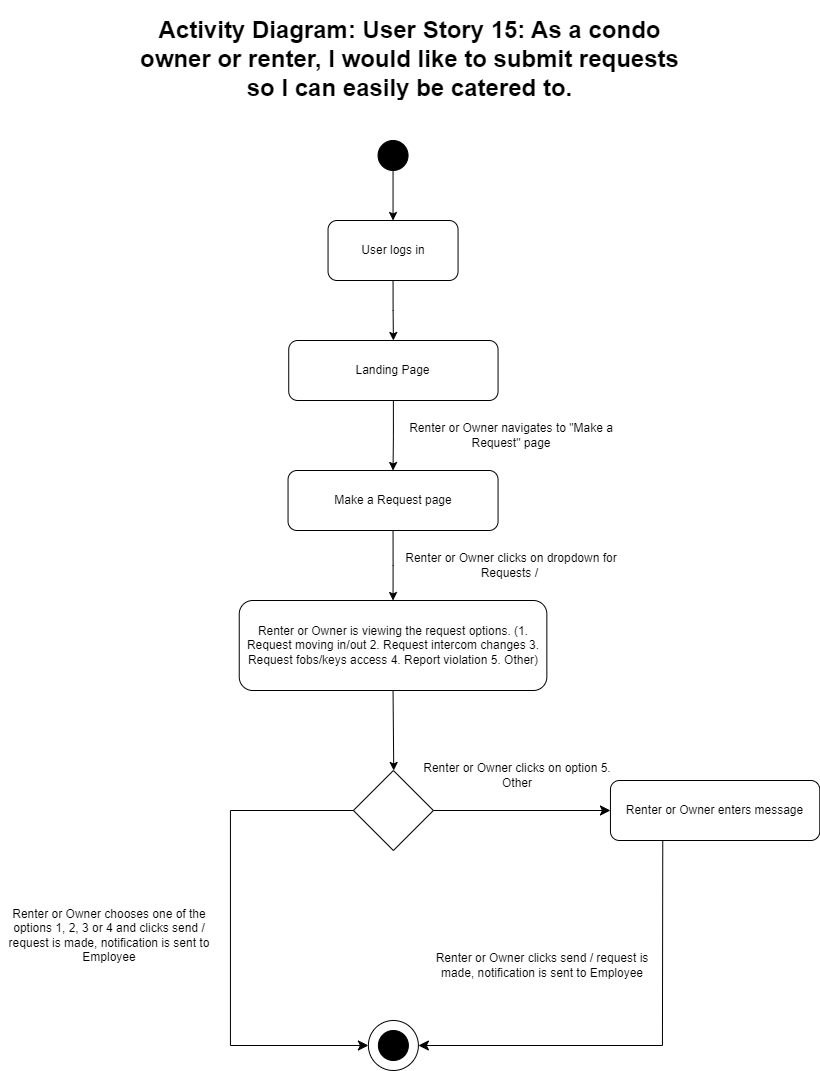

The diagram above was exported from draw.io. Its source (the exported page's mxGraphModel, read from the mxfile embedded in the PNG):
<mxGraphModel dx="1290" dy="2762" grid="1" gridSize="10" guides="1" tooltips="1" connect="1" arrows="1" fold="1" page="1" pageScale="1" pageWidth="850" pageHeight="1100" math="0" shadow="0">
  <root>
    <mxCell id="0" />
    <mxCell id="1" parent="0" />
    <mxCell id="wTlZ3eUQshVh2IWzo0OV-1" value="&lt;h1&gt;Activity Diagram: User Story 15: As a condo owner or renter, I would like to submit requests so I can easily be catered to.&lt;/h1&gt;" style="text;html=1;spacing=5;spacingTop=-20;whiteSpace=wrap;overflow=hidden;rounded=0;align=center;" parent="1" vertex="1">
      <mxGeometry x="123.89999999999999" y="-2150" width="577.4" height="90" as="geometry" />
    </mxCell>
    <mxCell id="1b7_AjrxkPDciJfwQnEa-2" value="" style="ellipse;whiteSpace=wrap;html=1;aspect=fixed;fillColor=#000000;" parent="1" vertex="1">
      <mxGeometry x="380.55000000000007" y="-2020" width="30" height="30" as="geometry" />
    </mxCell>
    <mxCell id="1b7_AjrxkPDciJfwQnEa-3" style="edgeStyle=orthogonalEdgeStyle;rounded=0;orthogonalLoop=1;jettySize=auto;html=1;exitX=0.5;exitY=1;exitDx=0;exitDy=0;entryX=0.5;entryY=0;entryDx=0;entryDy=0;" parent="1" source="1b7_AjrxkPDciJfwQnEa-4" target="1b7_AjrxkPDciJfwQnEa-6" edge="1">
      <mxGeometry relative="1" as="geometry" />
    </mxCell>
    <mxCell id="1b7_AjrxkPDciJfwQnEa-4" value="Make a Request page" style="rounded=1;whiteSpace=wrap;html=1;" parent="1" vertex="1">
      <mxGeometry x="290.54999999999995" y="-1690" width="210" height="60" as="geometry" />
    </mxCell>
    <mxCell id="1b7_AjrxkPDciJfwQnEa-5" style="rounded=0;orthogonalLoop=1;jettySize=auto;html=1;exitX=0.5;exitY=1;exitDx=0;exitDy=0;entryX=0.5;entryY=0;entryDx=0;entryDy=0;" parent="1" source="1b7_AjrxkPDciJfwQnEa-6" edge="1">
      <mxGeometry relative="1" as="geometry">
        <mxPoint x="396.22999999999996" y="-1390" as="targetPoint" />
      </mxGeometry>
    </mxCell>
    <mxCell id="1b7_AjrxkPDciJfwQnEa-6" value="Renter or Owner is viewing the request options. (1. Request moving in/out 2. Request intercom changes 3. Request fobs/keys access 4. Report violation 5. Other)" style="rounded=1;whiteSpace=wrap;html=1;" parent="1" vertex="1">
      <mxGeometry x="241.74" y="-1560" width="307.61" height="90" as="geometry" />
    </mxCell>
    <mxCell id="1b7_AjrxkPDciJfwQnEa-7" value="" style="ellipse;whiteSpace=wrap;html=1;aspect=fixed;fillColor=default;fillStyle=dashed;" parent="1" vertex="1">
      <mxGeometry x="370.89" y="-1140" width="50" height="50" as="geometry" />
    </mxCell>
    <mxCell id="1b7_AjrxkPDciJfwQnEa-8" value="" style="ellipse;whiteSpace=wrap;html=1;aspect=fixed;fillColor=#000000;" parent="1" vertex="1">
      <mxGeometry x="380.89000000000004" y="-1130" width="30" height="30" as="geometry" />
    </mxCell>
    <mxCell id="1b7_AjrxkPDciJfwQnEa-9" style="edgeStyle=orthogonalEdgeStyle;rounded=0;orthogonalLoop=1;jettySize=auto;html=1;exitX=0.5;exitY=1;exitDx=0;exitDy=0;entryX=0.5;entryY=0;entryDx=0;entryDy=0;" parent="1" source="1b7_AjrxkPDciJfwQnEa-10" target="1b7_AjrxkPDciJfwQnEa-4" edge="1">
      <mxGeometry relative="1" as="geometry" />
    </mxCell>
    <mxCell id="1b7_AjrxkPDciJfwQnEa-10" value="Landing Page" style="rounded=1;whiteSpace=wrap;html=1;" parent="1" vertex="1">
      <mxGeometry x="291.22999999999996" y="-1820" width="209.32" height="60" as="geometry" />
    </mxCell>
    <mxCell id="1b7_AjrxkPDciJfwQnEa-11" value="Renter or Owner navigates to &quot;Make a Request&quot; page" style="text;html=1;strokeColor=none;fillColor=none;align=center;verticalAlign=middle;whiteSpace=wrap;rounded=0;" parent="1" vertex="1">
      <mxGeometry x="404.73999999999995" y="-1740" width="218.2" height="30" as="geometry" />
    </mxCell>
    <mxCell id="1b7_AjrxkPDciJfwQnEa-12" value="Renter or Owner clicks on dropdown for Requests /&amp;nbsp;" style="text;html=1;strokeColor=none;fillColor=none;align=center;verticalAlign=middle;whiteSpace=wrap;rounded=0;" parent="1" vertex="1">
      <mxGeometry x="404.73999999999995" y="-1610" width="218.2" height="30" as="geometry" />
    </mxCell>
    <mxCell id="WXhm9wqAjnwfQdaG0j4W-1" value="" style="rhombus;whiteSpace=wrap;html=1;" parent="1" vertex="1">
      <mxGeometry x="355.89" y="-1390" width="80" height="80" as="geometry" />
    </mxCell>
    <mxCell id="WXhm9wqAjnwfQdaG0j4W-2" value="" style="endArrow=classic;html=1;rounded=0;fontSize=12;startSize=8;endSize=8;exitX=1;exitY=0.5;exitDx=0;exitDy=0;" parent="1" source="WXhm9wqAjnwfQdaG0j4W-1" edge="1">
      <mxGeometry width="50" height="50" relative="1" as="geometry">
        <mxPoint x="452.94" y="-1470" as="sourcePoint" />
        <mxPoint x="612.94" y="-1350" as="targetPoint" />
      </mxGeometry>
    </mxCell>
    <mxCell id="WXhm9wqAjnwfQdaG0j4W-3" value="" style="endArrow=classic;html=1;rounded=0;fontSize=12;startSize=8;endSize=8;exitX=0;exitY=0.5;exitDx=0;exitDy=0;entryX=0;entryY=0.5;entryDx=0;entryDy=0;" parent="1" source="WXhm9wqAjnwfQdaG0j4W-1" target="1b7_AjrxkPDciJfwQnEa-7" edge="1">
      <mxGeometry width="50" height="50" relative="1" as="geometry">
        <mxPoint x="445.94" y="-1340" as="sourcePoint" />
        <mxPoint x="222.94" y="-1290" as="targetPoint" />
        <Array as="points">
          <mxPoint x="232.94" y="-1350" />
          <mxPoint x="232.94" y="-1115" />
        </Array>
      </mxGeometry>
    </mxCell>
    <mxCell id="WXhm9wqAjnwfQdaG0j4W-4" value="Renter or Owner enters message" style="rounded=1;whiteSpace=wrap;html=1;" parent="1" vertex="1">
      <mxGeometry x="612.94" y="-1380" width="209.32" height="60" as="geometry" />
    </mxCell>
    <mxCell id="WXhm9wqAjnwfQdaG0j4W-6" value="Renter or Owner clicks on option 5. Other" style="text;html=1;strokeColor=none;fillColor=none;align=center;verticalAlign=middle;whiteSpace=wrap;rounded=0;" parent="1" vertex="1">
      <mxGeometry x="410.88999999999993" y="-1400" width="218.2" height="30" as="geometry" />
    </mxCell>
    <mxCell id="WXhm9wqAjnwfQdaG0j4W-7" value="Renter or Owner chooses one of the options 1, 2, 3 or 4 and clicks send / request is made, notification is sent to Employee" style="text;html=1;strokeColor=none;fillColor=none;align=center;verticalAlign=middle;whiteSpace=wrap;rounded=0;" parent="1" vertex="1">
      <mxGeometry x="2.9399999999999444" y="-1240" width="218.2" height="30" as="geometry" />
    </mxCell>
    <mxCell id="WXhm9wqAjnwfQdaG0j4W-8" value="" style="endArrow=classic;html=1;rounded=0;fontSize=12;startSize=8;endSize=8;exitX=0.25;exitY=1;exitDx=0;exitDy=0;entryX=1;entryY=0.5;entryDx=0;entryDy=0;" parent="1" source="WXhm9wqAjnwfQdaG0j4W-4" target="1b7_AjrxkPDciJfwQnEa-7" edge="1">
      <mxGeometry width="50" height="50" relative="1" as="geometry">
        <mxPoint x="365.94" y="-1340" as="sourcePoint" />
        <mxPoint x="405.94" y="-1130" as="targetPoint" />
        <Array as="points">
          <mxPoint x="664.94" y="-1115" />
        </Array>
      </mxGeometry>
    </mxCell>
    <mxCell id="WXhm9wqAjnwfQdaG0j4W-9" value="Renter or Owner clicks send / request is made, notification is sent to Employee" style="text;html=1;strokeColor=none;fillColor=none;align=center;verticalAlign=middle;whiteSpace=wrap;rounded=0;" parent="1" vertex="1">
      <mxGeometry x="435.89" y="-1210" width="218.2" height="30" as="geometry" />
    </mxCell>
    <mxCell id="r3CEj7-aNguGXKVzsXUi-1" value="User logs in" style="rounded=1;whiteSpace=wrap;html=1;" parent="1" vertex="1">
      <mxGeometry x="330.55" y="-1940" width="130" height="60" as="geometry" />
    </mxCell>
    <mxCell id="r3CEj7-aNguGXKVzsXUi-2" style="edgeStyle=orthogonalEdgeStyle;rounded=0;orthogonalLoop=1;jettySize=auto;html=1;exitX=0.5;exitY=1;exitDx=0;exitDy=0;entryX=0.5;entryY=0;entryDx=0;entryDy=0;" parent="1" source="1b7_AjrxkPDciJfwQnEa-2" target="r3CEj7-aNguGXKVzsXUi-1" edge="1">
      <mxGeometry relative="1" as="geometry">
        <mxPoint x="406" y="-1750" as="sourcePoint" />
        <mxPoint x="406" y="-1680" as="targetPoint" />
      </mxGeometry>
    </mxCell>
    <mxCell id="r3CEj7-aNguGXKVzsXUi-3" style="edgeStyle=orthogonalEdgeStyle;rounded=0;orthogonalLoop=1;jettySize=auto;html=1;exitX=0.5;exitY=1;exitDx=0;exitDy=0;entryX=0.5;entryY=0;entryDx=0;entryDy=0;" parent="1" source="r3CEj7-aNguGXKVzsXUi-1" target="1b7_AjrxkPDciJfwQnEa-10" edge="1">
      <mxGeometry relative="1" as="geometry">
        <mxPoint x="406" y="-1980" as="sourcePoint" />
        <mxPoint x="406" y="-1930" as="targetPoint" />
      </mxGeometry>
    </mxCell>
  </root>
</mxGraphModel>